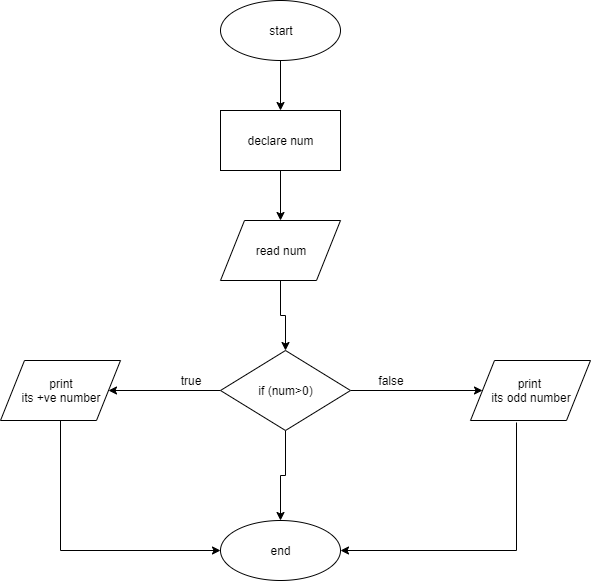

The diagram above was exported from draw.io. Its source (the exported page's mxGraphModel, read from the mxfile embedded in the PNG):
<mxGraphModel dx="939" dy="448" grid="1" gridSize="10" guides="1" tooltips="1" connect="1" arrows="1" fold="1" page="1" pageScale="1" pageWidth="850" pageHeight="1100" math="0" shadow="0">
  <root>
    <mxCell id="0" />
    <mxCell id="1" parent="0" />
    <mxCell id="JwWcdesHsRLxpdCOe9af-1" value="" style="edgeStyle=orthogonalEdgeStyle;rounded=0;orthogonalLoop=1;jettySize=auto;html=1;" edge="1" parent="1" source="JwWcdesHsRLxpdCOe9af-2" target="JwWcdesHsRLxpdCOe9af-4">
      <mxGeometry relative="1" as="geometry" />
    </mxCell>
    <mxCell id="JwWcdesHsRLxpdCOe9af-2" value="start" style="ellipse;whiteSpace=wrap;html=1;" vertex="1" parent="1">
      <mxGeometry x="340" y="50" width="120" height="60" as="geometry" />
    </mxCell>
    <mxCell id="JwWcdesHsRLxpdCOe9af-3" value="" style="edgeStyle=orthogonalEdgeStyle;rounded=0;orthogonalLoop=1;jettySize=auto;html=1;" edge="1" parent="1" source="JwWcdesHsRLxpdCOe9af-4" target="JwWcdesHsRLxpdCOe9af-6">
      <mxGeometry relative="1" as="geometry" />
    </mxCell>
    <mxCell id="JwWcdesHsRLxpdCOe9af-4" value="declare num" style="rounded=0;whiteSpace=wrap;html=1;" vertex="1" parent="1">
      <mxGeometry x="340" y="160" width="120" height="60" as="geometry" />
    </mxCell>
    <mxCell id="JwWcdesHsRLxpdCOe9af-5" value="" style="edgeStyle=orthogonalEdgeStyle;rounded=0;orthogonalLoop=1;jettySize=auto;html=1;" edge="1" parent="1" source="JwWcdesHsRLxpdCOe9af-6" target="JwWcdesHsRLxpdCOe9af-10">
      <mxGeometry relative="1" as="geometry" />
    </mxCell>
    <mxCell id="JwWcdesHsRLxpdCOe9af-6" value="read num" style="shape=parallelogram;perimeter=parallelogramPerimeter;whiteSpace=wrap;html=1;" vertex="1" parent="1">
      <mxGeometry x="340" y="270" width="120" height="60" as="geometry" />
    </mxCell>
    <mxCell id="JwWcdesHsRLxpdCOe9af-7" style="edgeStyle=orthogonalEdgeStyle;rounded=0;orthogonalLoop=1;jettySize=auto;html=1;exitX=0;exitY=0.5;exitDx=0;exitDy=0;entryX=1;entryY=0.5;entryDx=0;entryDy=0;" edge="1" parent="1" source="JwWcdesHsRLxpdCOe9af-10" target="JwWcdesHsRLxpdCOe9af-11">
      <mxGeometry relative="1" as="geometry" />
    </mxCell>
    <mxCell id="JwWcdesHsRLxpdCOe9af-8" style="edgeStyle=orthogonalEdgeStyle;rounded=0;orthogonalLoop=1;jettySize=auto;html=1;exitX=1;exitY=0.5;exitDx=0;exitDy=0;" edge="1" parent="1" source="JwWcdesHsRLxpdCOe9af-10" target="JwWcdesHsRLxpdCOe9af-12">
      <mxGeometry relative="1" as="geometry" />
    </mxCell>
    <mxCell id="JwWcdesHsRLxpdCOe9af-9" style="edgeStyle=orthogonalEdgeStyle;rounded=0;orthogonalLoop=1;jettySize=auto;html=1;entryX=0.5;entryY=0;entryDx=0;entryDy=0;" edge="1" parent="1" source="JwWcdesHsRLxpdCOe9af-10" target="JwWcdesHsRLxpdCOe9af-13">
      <mxGeometry relative="1" as="geometry" />
    </mxCell>
    <mxCell id="JwWcdesHsRLxpdCOe9af-10" value="if (num&amp;gt;0)" style="rhombus;whiteSpace=wrap;html=1;" vertex="1" parent="1">
      <mxGeometry x="340" y="400" width="130" height="80" as="geometry" />
    </mxCell>
    <mxCell id="JwWcdesHsRLxpdCOe9af-11" value="print&lt;br&gt;its +ve number" style="shape=parallelogram;perimeter=parallelogramPerimeter;whiteSpace=wrap;html=1;" vertex="1" parent="1">
      <mxGeometry x="120" y="410" width="120" height="60" as="geometry" />
    </mxCell>
    <mxCell id="JwWcdesHsRLxpdCOe9af-12" value="print&amp;nbsp;&lt;br&gt;its odd number" style="shape=parallelogram;perimeter=parallelogramPerimeter;whiteSpace=wrap;html=1;" vertex="1" parent="1">
      <mxGeometry x="590" y="410" width="120" height="60" as="geometry" />
    </mxCell>
    <mxCell id="JwWcdesHsRLxpdCOe9af-13" value="end" style="ellipse;whiteSpace=wrap;html=1;" vertex="1" parent="1">
      <mxGeometry x="340" y="570" width="120" height="60" as="geometry" />
    </mxCell>
    <mxCell id="JwWcdesHsRLxpdCOe9af-14" value="false" style="text;html=1;strokeColor=none;fillColor=none;align=center;verticalAlign=middle;whiteSpace=wrap;rounded=0;" vertex="1" parent="1">
      <mxGeometry x="490" y="420" width="40" height="20" as="geometry" />
    </mxCell>
    <mxCell id="JwWcdesHsRLxpdCOe9af-15" value="true" style="text;html=1;strokeColor=none;fillColor=none;align=center;verticalAlign=middle;whiteSpace=wrap;rounded=0;" vertex="1" parent="1">
      <mxGeometry x="290" y="420" width="40" height="20" as="geometry" />
    </mxCell>
    <mxCell id="JwWcdesHsRLxpdCOe9af-16" value="" style="edgeStyle=orthogonalEdgeStyle;rounded=0;orthogonalLoop=1;jettySize=auto;html=1;exitX=0.5;exitY=1;exitDx=0;exitDy=0;entryX=0;entryY=0.5;entryDx=0;entryDy=0;" edge="1" parent="1" source="JwWcdesHsRLxpdCOe9af-11" target="JwWcdesHsRLxpdCOe9af-13">
      <mxGeometry relative="1" as="geometry">
        <mxPoint x="410" y="229.9999999999999" as="sourcePoint" />
        <mxPoint x="410" y="279.9999999999999" as="targetPoint" />
        <Array as="points">
          <mxPoint x="180" y="600" />
        </Array>
      </mxGeometry>
    </mxCell>
    <mxCell id="JwWcdesHsRLxpdCOe9af-17" value="" style="edgeStyle=orthogonalEdgeStyle;rounded=0;orthogonalLoop=1;jettySize=auto;html=1;exitX=0.382;exitY=1.031;exitDx=0;exitDy=0;entryX=1;entryY=0.5;entryDx=0;entryDy=0;exitPerimeter=0;" edge="1" parent="1" source="JwWcdesHsRLxpdCOe9af-12" target="JwWcdesHsRLxpdCOe9af-13">
      <mxGeometry relative="1" as="geometry">
        <mxPoint x="189.70588235294122" y="479.47058823529414" as="sourcePoint" />
        <mxPoint x="349.7058823529412" y="610.0588235294117" as="targetPoint" />
        <Array as="points">
          <mxPoint x="636" y="600" />
        </Array>
      </mxGeometry>
    </mxCell>
  </root>
</mxGraphModel>